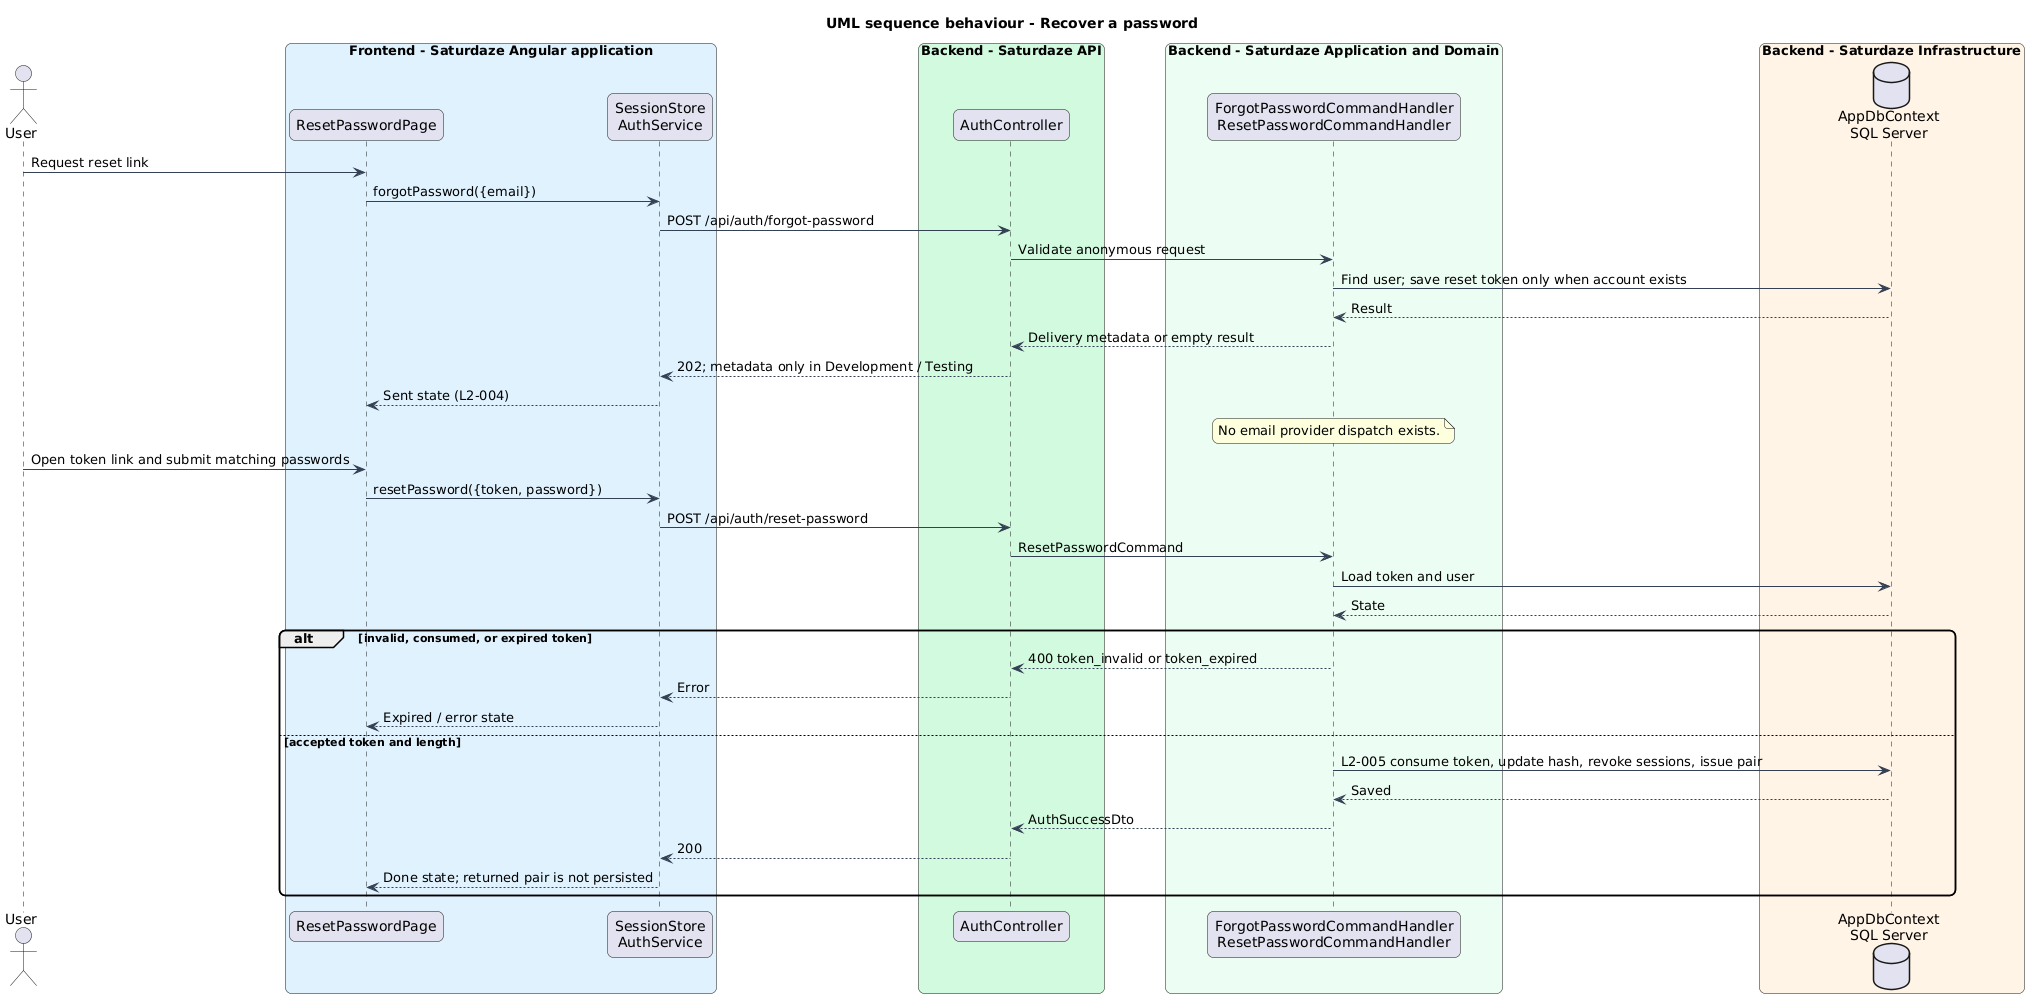

The diagram above was rendered by PlantUML. Its source (embedded in the PNG):
@startuml
title UML sequence behaviour - Recover a password
skinparam backgroundColor #FFFFFF
skinparam shadowing false
skinparam roundcorner 12
skinparam defaultFontName Arial
skinparam ArrowColor #344054
actor "User" as actor
box "Frontend - Saturdaze Angular application" #E0F2FE
 participant "ResetPasswordPage" as page
 participant "SessionStore\nAuthService" as client
end box
box "Backend - Saturdaze API" #D1FADF
 participant "AuthController" as controller
end box
box "Backend - Saturdaze Application and Domain" #ECFDF3
 participant "ForgotPasswordCommandHandler\nResetPasswordCommandHandler" as handler
end box
box "Backend - Saturdaze Infrastructure" #FFF4E5
 database "AppDbContext\nSQL Server" as db
end box
actor -> page : Request reset link
page -> client : forgotPassword({email})
client -> controller : POST /api/auth/forgot-password
controller -> handler : Validate anonymous request
handler -> db : Find user; save reset token only when account exists
db --> handler : Result
handler --> controller : Delivery metadata or empty result
controller --> client : 202; metadata only in Development / Testing
client --> page : Sent state (L2-004)
note over handler
No email provider dispatch exists.
end note
actor -> page : Open token link and submit matching passwords
page -> client : resetPassword({token, password})
client -> controller : POST /api/auth/reset-password
controller -> handler : ResetPasswordCommand
handler -> db : Load token and user
db --> handler : State
alt invalid, consumed, or expired token
handler --> controller : 400 token_invalid or token_expired
controller --> client : Error
client --> page : Expired / error state
else accepted token and length
handler -> db : L2-005 consume token, update hash, revoke sessions, issue pair
db --> handler : Saved
handler --> controller : AuthSuccessDto
controller --> client : 200
client --> page : Done state; returned pair is not persisted
end
@enduml